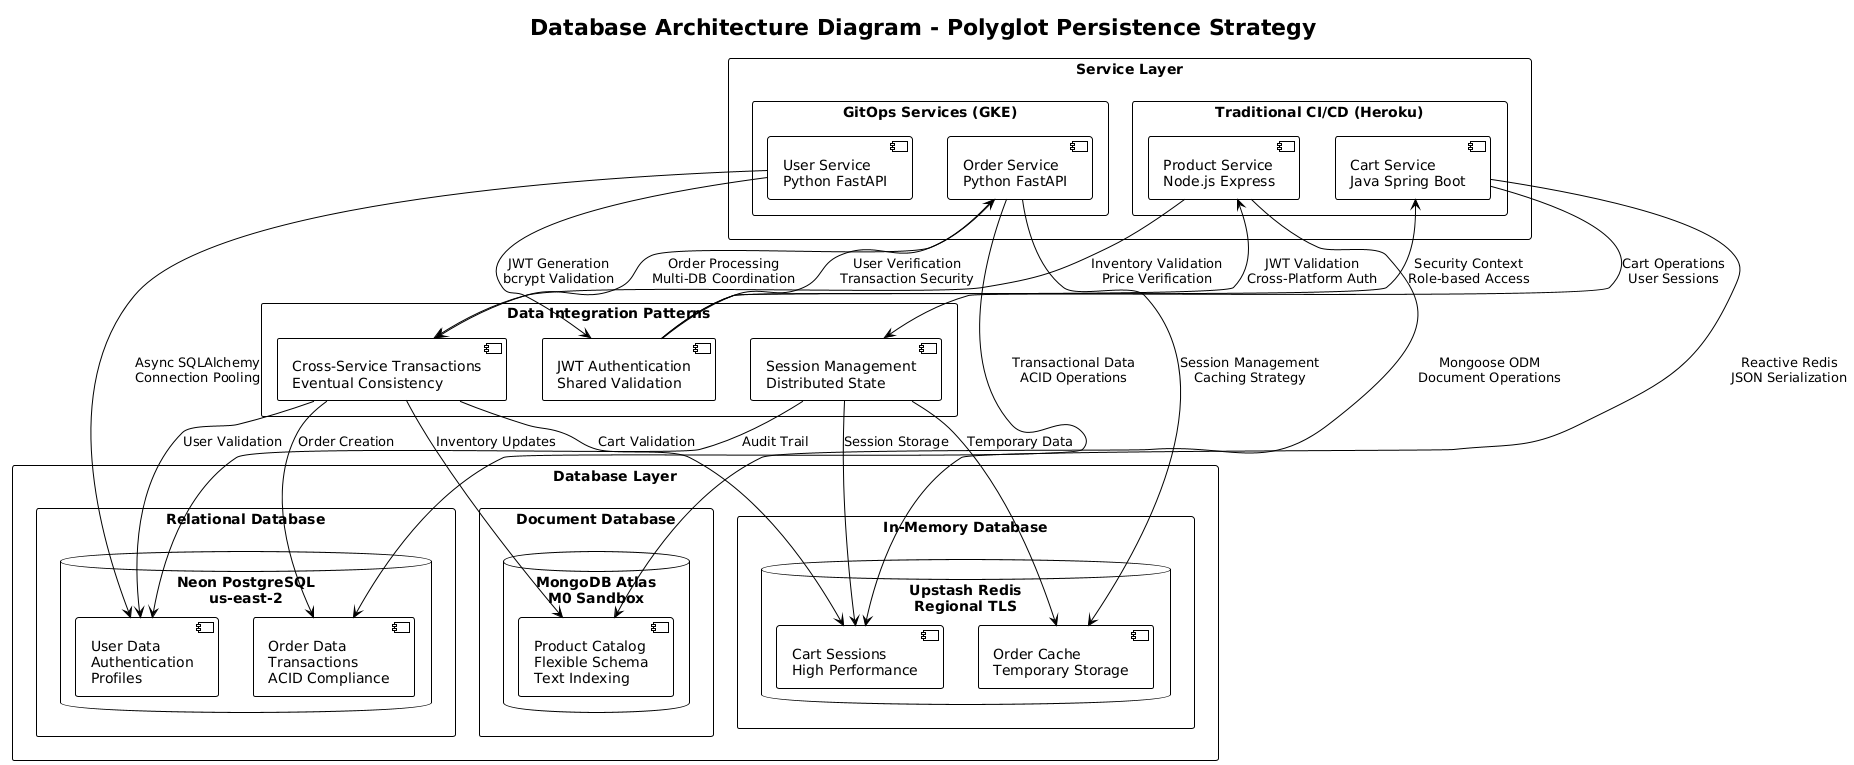

The diagram above was rendered by PlantUML. Its source (embedded in the PNG):
@startuml
!theme plain
skinparam monochrome true

title Database Architecture Diagram - Polyglot Persistence Strategy

rectangle "Service Layer" {
  rectangle "GitOps Services (GKE)" {
    component [User Service\nPython FastAPI] as UserService
    component [Order Service\nPython FastAPI] as OrderService
  }
  
  rectangle "Traditional CI/CD (Heroku)" {
    component [Product Service\nNode.js Express] as ProductService
    component [Cart Service\nJava Spring Boot] as CartService
  }
}

rectangle "Database Layer" {
  rectangle "Relational Database" {
    database "Neon PostgreSQL\nus-east-2" as PostgreSQL {
      component [User Data\nAuthentication\nProfiles] as UserDB
      component [Order Data\nTransactions\nACID Compliance] as OrderDB
    }
  }
  
  rectangle "Document Database" {
    database "MongoDB Atlas\nM0 Sandbox" as MongoDB {
      component [Product Catalog\nFlexible Schema\nText Indexing] as ProductDB
    }
  }
  
  rectangle "In-Memory Database" {
    database "Upstash Redis\nRegional TLS" as Redis {
      component [Cart Sessions\nHigh Performance] as CartCache
      component [Order Cache\nTemporary Storage] as OrderCache
    }
  }
}

rectangle "Data Integration Patterns" {
  component [JWT Authentication\nShared Validation] as AuthFlow
  component [Cross-Service Transactions\nEventual Consistency] as TransactionFlow
  component [Session Management\nDistributed State] as SessionFlow
}

' Service to Database connections
UserService --> UserDB : Async SQLAlchemy\nConnection Pooling
OrderService --> OrderDB : Transactional Data\nACID Operations
OrderService --> OrderCache : Session Management\nCaching Strategy
ProductService --> ProductDB : Mongoose ODM\nDocument Operations
CartService --> CartCache : Reactive Redis\nJSON Serialization

' Cross-service data flow
UserService --> AuthFlow : JWT Generation\nbcrypt Validation
ProductService --> TransactionFlow : Inventory Validation\nPrice Verification
CartService --> SessionFlow : Cart Operations\nUser Sessions
OrderService --> TransactionFlow : Order Processing\nMulti-DB Coordination

' Authentication propagation
AuthFlow --> ProductService : JWT Validation\nCross-Platform Auth
AuthFlow --> CartService : Security Context\nRole-based Access
AuthFlow --> OrderService : User Verification\nTransaction Security

' Business transaction coordination
TransactionFlow --> UserDB : User Validation
TransactionFlow --> ProductDB : Inventory Updates
TransactionFlow --> CartCache : Cart Validation
TransactionFlow --> OrderDB : Order Creation

' Session management
SessionFlow --> CartCache : Session Storage
SessionFlow --> OrderCache : Temporary Data
SessionFlow --> UserDB : Audit Trail
@enduml